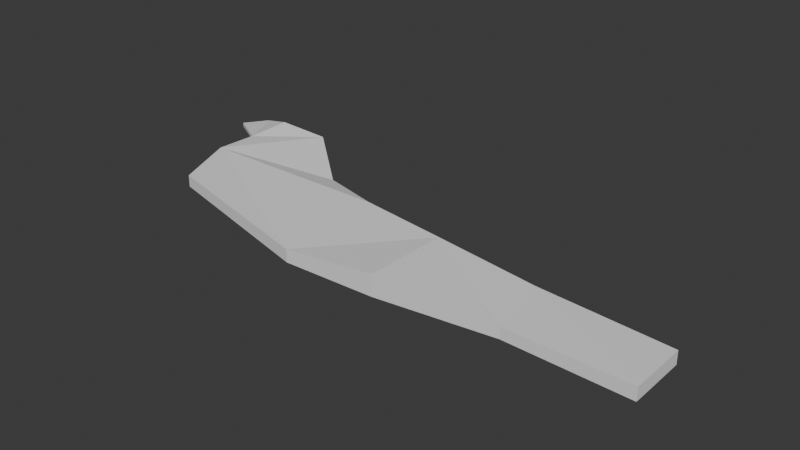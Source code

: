 # Source: Path_dump.blend  (saved by Blender 5.0.119; exported with 4.5.12 LTS)
import bpy
from mathutils import Matrix  # noqa: F401  (used for matrix-valued properties, if any)

bpy.ops.wm.read_factory_settings(use_empty=True)
scene = bpy.context.scene
scene.name = 'Scene'

# ---- collections
col_collection = bpy.data.collections.new('Collection'); scene.collection.children.link(col_collection)

# ---- world
world_world = bpy.data.worlds.new('World'); scene.world = world_world
world_world.use_nodes = True; world_world.node_tree.nodes.clear()
_N = world_world.node_tree.nodes; _L = world_world.node_tree.links
n0 = _N.new('ShaderNodeOutputWorld'); n0.name = 'World Output'; n0.location = (200, 100)
n1 = _N.new('ShaderNodeBackground'); n1.name = 'Background'; n1.location = (-200, 100)
n1.inputs[0].default_value = (0.05088, 0.05088, 0.05088, 1.0)
_L.new(n1.outputs[0], n0.inputs[0])
n0.is_active_output = True
world_world.color = (0.05088, 0.05088, 0.05088)
world_world.sun_shadow_jitter_overblur = 0.0

# ---- meshes
me_cube_001 = bpy.data.meshes.new('Cube.001')
me_cube_001.from_pydata([(-1.014, -1.645, -1.459), (-1.014, -1.645, 0.7069), (-0.8947, 1.888, -0.3585), (-0.8947, 1.888, 1.807), (2.172, -1.539, -1.46), (2.172, -1.539, 2.147), (2.187, 1.441, -1.785), (2.187, 1.441, 1.822), (5.825, 1.031, 1.304), (5.825, 1.031, -0.5702), (6.209, -1.181, -0.8835), (6.209, -1.181, 0.9908), (10.22, 0.7326, 1.074), (10.22, 0.7326, -1.091), (10.22, -1.267, -1.091), (10.22, -1.267, 1.074), (-7.796, 1.957, -0.6689), (-6.873, -0.2688, -0.5294), (-6.873, -0.2688, 1.471), (-7.796, 1.957, 1.497), (-3.343, 2.85, 0.3266), (-3.343, 2.85, -1.839), (-5.62, 4.793, 1.828), (-5.62, 4.793, -0.3379), (-9.38, 4.465, 0.1737), (-9.38, 4.465, -0.5217), (-8.804, 5.216, 0.2614), (-8.804, 5.216, -0.434), (-7.463, 4.742, 1.653), (-7.463, 4.742, 2.34), (-7.846, 3.488, 1.146), (-7.846, 3.488, 0.4591)], [], [(1, 3, 19, 18), (2, 3, 7, 6), (7, 5, 11, 8), (4, 5, 1, 0), (2, 6, 4, 0), (7, 3, 1, 5), (11, 10, 14, 15), (6, 7, 8, 9), (5, 4, 10, 11), (4, 6, 9, 10), (13, 12, 15, 14), (10, 9, 13, 14), (8, 11, 15, 12), (9, 8, 12, 13), (17, 18, 19, 16), (2, 0, 17, 16), (2, 16, 23, 21), (0, 1, 18, 17), (20, 21, 23, 22), (29, 28, 27, 26), (3, 2, 21, 20), (19, 3, 20, 22), (25, 24, 26, 27), (31, 30, 24, 25), (30, 29, 26, 24), (28, 31, 25, 27), (23, 16, 31, 28), (19, 22, 29, 30), (16, 19, 30, 31), (22, 23, 28, 29)])
_uv = me_cube_001.uv_layers.new(name='UVMap')
_uv.uv.foreach_set('vector', [0.875, 0.75, 0.875, 0.5, 0.875, 0.5, 0.875, 0.75, 0.375, 0.25, 0.625, 0.25, 0.625, 0.5, 0.375, 0.5, 0.625, 0.5, 0.625, 0.75, 0.625, 0.75, 0.625, 0.5, 0.375, 0.75, 0.625, 0.75, 0.625, 1.0, 0.375, 1.0, 0.125, 0.5, 0.375, 0.5, 0.375, 0.75, 0.125, 0.75, 0.625, 0.5, 0.875, 0.5, 0.875, 0.75, 0.625, 0.75, 0.625, 0.75, 0.375, 0.75, 0.375, 0.75, 0.625, 0.75, 0.375, 0.5, 0.625, 0.5, 0.625, 0.5, 0.375, 0.5, 0.625, 0.75, 0.375, 0.75, 0.375, 0.75, 0.625, 0.75, 0.375, 0.75, 0.375, 0.5, 0.375, 0.5, 0.375, 0.75, 0.375, 0.5, 0.625, 0.5, 0.625, 0.75, 0.375, 0.75, 0.375, 0.75, 0.375, 0.5, 0.375, 0.5, 0.375, 0.75, 0.625, 0.5, 0.625, 0.75, 0.625, 0.75, 0.625, 0.5, 0.375, 0.5, 0.625, 0.5, 0.625, 0.5, 0.375, 0.5, 0.375, 0.0, 0.625, 0.0, 0.625, 0.25, 0.375, 0.25, 0.125, 0.5, 0.125, 0.75, 0.125, 0.75, 0.125, 0.5, 0.125, 0.5, 0.125, 0.5, 0.125, 0.5, 0.125, 0.5, 0.375, 1.0, 0.625, 1.0, 0.625, 1.0, 0.375, 1.0, 0.625, 0.25, 0.375, 0.25, 0.375, 0.25, 0.625, 0.25, 0.5576, 0.25, 0.4508, 0.25, 0.375, 0.25, 0.625, 0.25, 0.625, 0.25, 0.375, 0.25, 0.375, 0.25, 0.625, 0.25, 0.875, 0.5, 0.875, 0.5, 0.875, 0.5, 0.875, 0.5, 0.375, 0.25, 0.625, 0.25, 0.625, 0.25, 0.375, 0.25, 0.4684, 0.25, 0.5745, 0.25, 0.625, 0.25, 0.375, 0.25, 0.875, 0.5, 0.875, 0.5, 0.875, 0.5, 0.875, 0.5, 0.125, 0.5, 0.125, 0.5, 0.125, 0.5, 0.125, 0.5, 0.125, 0.5, 0.125, 0.5, 0.125, 0.5, 0.125, 0.5, 0.875, 0.5, 0.875, 0.5, 0.875, 0.5, 0.875, 0.5, 0.375, 0.25, 0.625, 0.25, 0.5745, 0.25, 0.4684, 0.25, 0.625, 0.25, 0.375, 0.25, 0.4508, 0.25, 0.5576, 0.25])
me_cube_001.update()

# ---- objects
ob_cube = bpy.data.objects.new('Cube', me_cube_001)

# ---- transforms, parenting, visibility, modifiers, constraints
ob_cube.location = (-0.07137, -0.4145, 0.4428)
ob_cube.scale = (0.25, 0.25, 0.05)

# ---- collection membership
col_collection.objects.link(ob_cube)

# ---- scene / render settings (as saved in the file)
scene.frame_start = 1; scene.frame_end = 250; scene.frame_set(1)
scene.render.engine = 'BLENDER_EEVEE_NEXT'
scene.render.bake_bias = 0.0
scene.render.bake_samples = 0
scene.cycles.sampling_pattern = 'TABULATED_SOBOL'
scene.eevee.use_volume_custom_range = False
bpy.context.view_layer.update()

# ---- added for rendering (the .blend has no active camera and no usable light): camera, sun
cam_auto = bpy.data.cameras.new('AutoCamera')
cam_auto.lens = 50.0
cam_auto.sensor_width = 36.0
cam_auto.clip_end = 1000.0
ob_auto_camera = bpy.data.objects.new('AutoCamera', cam_auto)
scene.collection.objects.link(ob_auto_camera)
ob_auto_camera.location = (4.83991, -5.73608, 4.30068)
ob_auto_camera.rotation_euler = (1.09748, -7.21219e-08, 0.694738)
scene.camera = ob_auto_camera
light_auto_sun = bpy.data.lights.new('AutoSun', 'SUN')
light_auto_sun.energy = 3.0
light_auto_sun.angle = 0.0523599
ob_auto_sun = bpy.data.objects.new('AutoSun', light_auto_sun)
scene.collection.objects.link(ob_auto_sun)
ob_auto_sun.rotation_euler = (0.872665, 0.174533, 0.523599)
bpy.context.view_layer.update()
